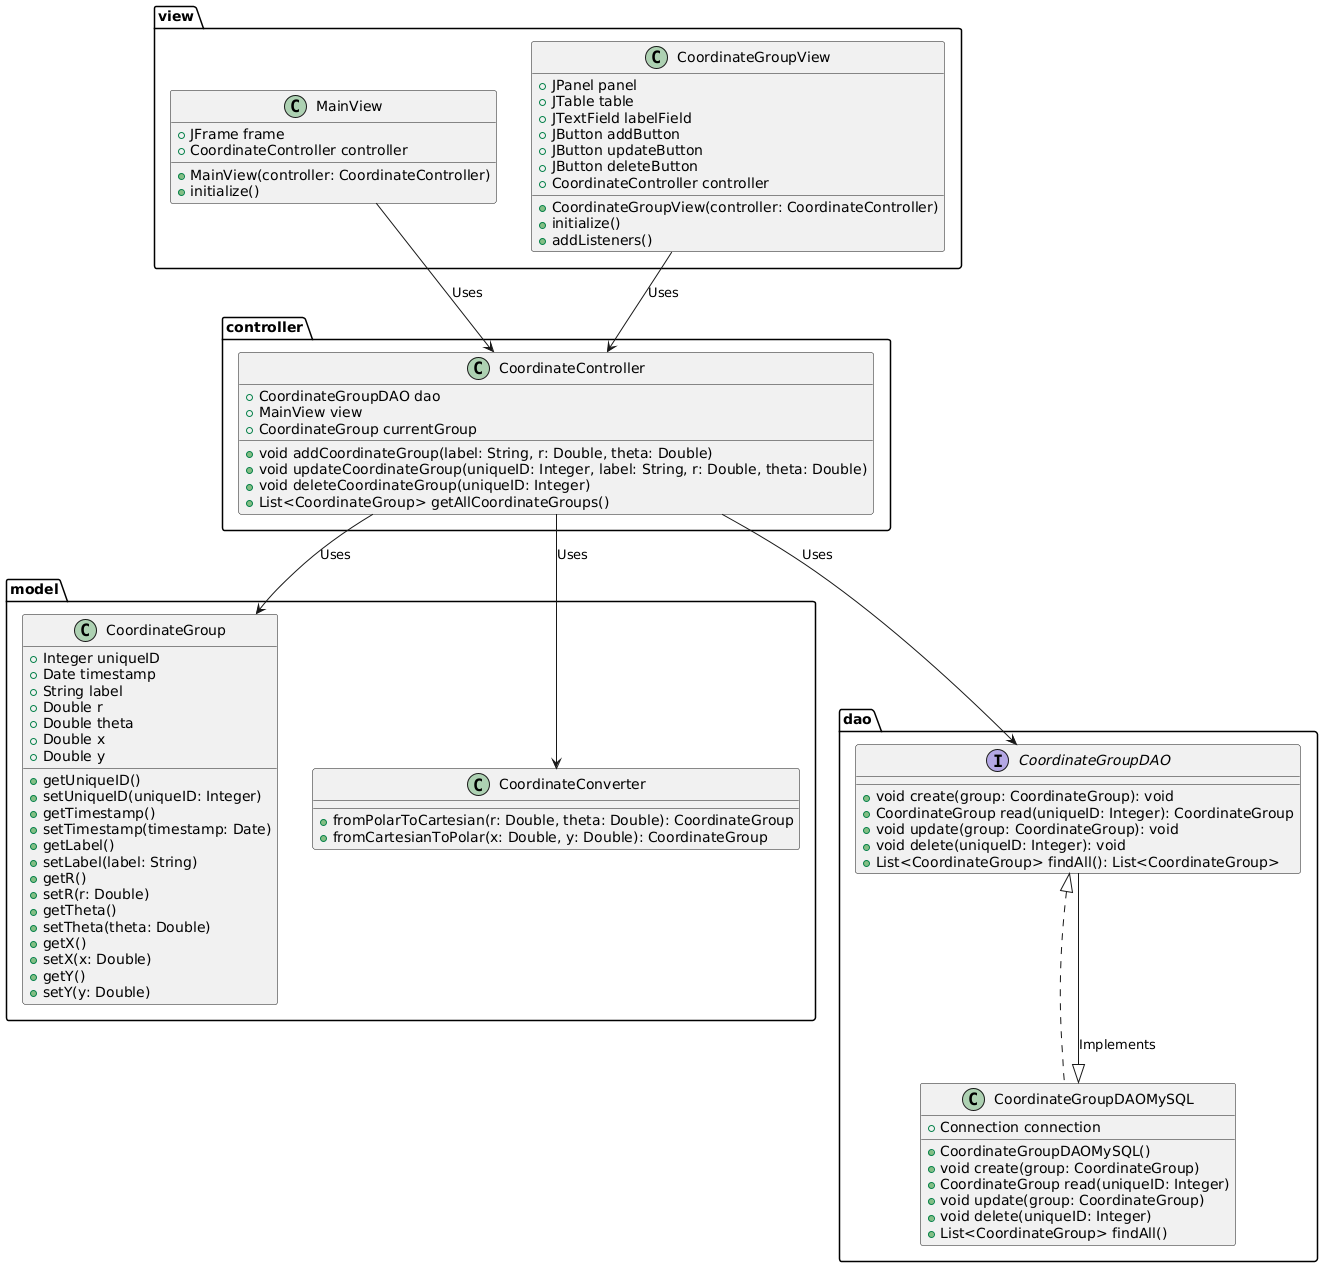

The diagram above was rendered by PlantUML. Its source (embedded in the PNG):
@startuml

' Package declarations
package model {
    class CoordinateGroup {
        + Integer uniqueID
        + Date timestamp
        + String label
        + Double r
        + Double theta
        + Double x
        + Double y

        + getUniqueID()
        + setUniqueID(uniqueID: Integer)
        + getTimestamp()
        + setTimestamp(timestamp: Date)
        + getLabel()
        + setLabel(label: String)
        + getR()
        + setR(r: Double)
        + getTheta()
        + setTheta(theta: Double)
        + getX()
        + setX(x: Double)
        + getY()
        + setY(y: Double)
    }

    class CoordinateConverter {
        + fromPolarToCartesian(r: Double, theta: Double): CoordinateGroup
        + fromCartesianToPolar(x: Double, y: Double): CoordinateGroup
    }
}

package view {
    class MainView {
        + JFrame frame
        + CoordinateController controller

        + MainView(controller: CoordinateController)
        + initialize()
    }

    class CoordinateGroupView {
        + JPanel panel
        + JTable table
        + JTextField labelField
        + JButton addButton
        + JButton updateButton
        + JButton deleteButton
        + CoordinateController controller

        + CoordinateGroupView(controller: CoordinateController)
        + initialize()
        + addListeners()
    }
}

package controller {
    class CoordinateController {
        + CoordinateGroupDAO dao
        + MainView view
        + CoordinateGroup currentGroup

        + void addCoordinateGroup(label: String, r: Double, theta: Double)
        + void updateCoordinateGroup(uniqueID: Integer, label: String, r: Double, theta: Double)
        + void deleteCoordinateGroup(uniqueID: Integer)
        + List<CoordinateGroup> getAllCoordinateGroups()
    }
}

package dao {
    interface CoordinateGroupDAO {
        + void create(group: CoordinateGroup): void
        + CoordinateGroup read(uniqueID: Integer): CoordinateGroup
        + void update(group: CoordinateGroup): void
        + void delete(uniqueID: Integer): void
        + List<CoordinateGroup> findAll(): List<CoordinateGroup>
    }

    class CoordinateGroupDAOMySQL implements CoordinateGroupDAO {
        + Connection connection

        + CoordinateGroupDAOMySQL()
        + void create(group: CoordinateGroup)
        + CoordinateGroup read(uniqueID: Integer)
        + void update(group: CoordinateGroup)
        + void delete(uniqueID: Integer)
        + List<CoordinateGroup> findAll()
    }
}

' Relationships
MainView --> CoordinateController : Uses
CoordinateController --> CoordinateGroupDAO : Uses
CoordinateGroupDAO --|> CoordinateGroupDAOMySQL : Implements
CoordinateController --> CoordinateGroup : Uses
CoordinateController --> CoordinateConverter : Uses
CoordinateGroupView --> CoordinateController : Uses

@enduml